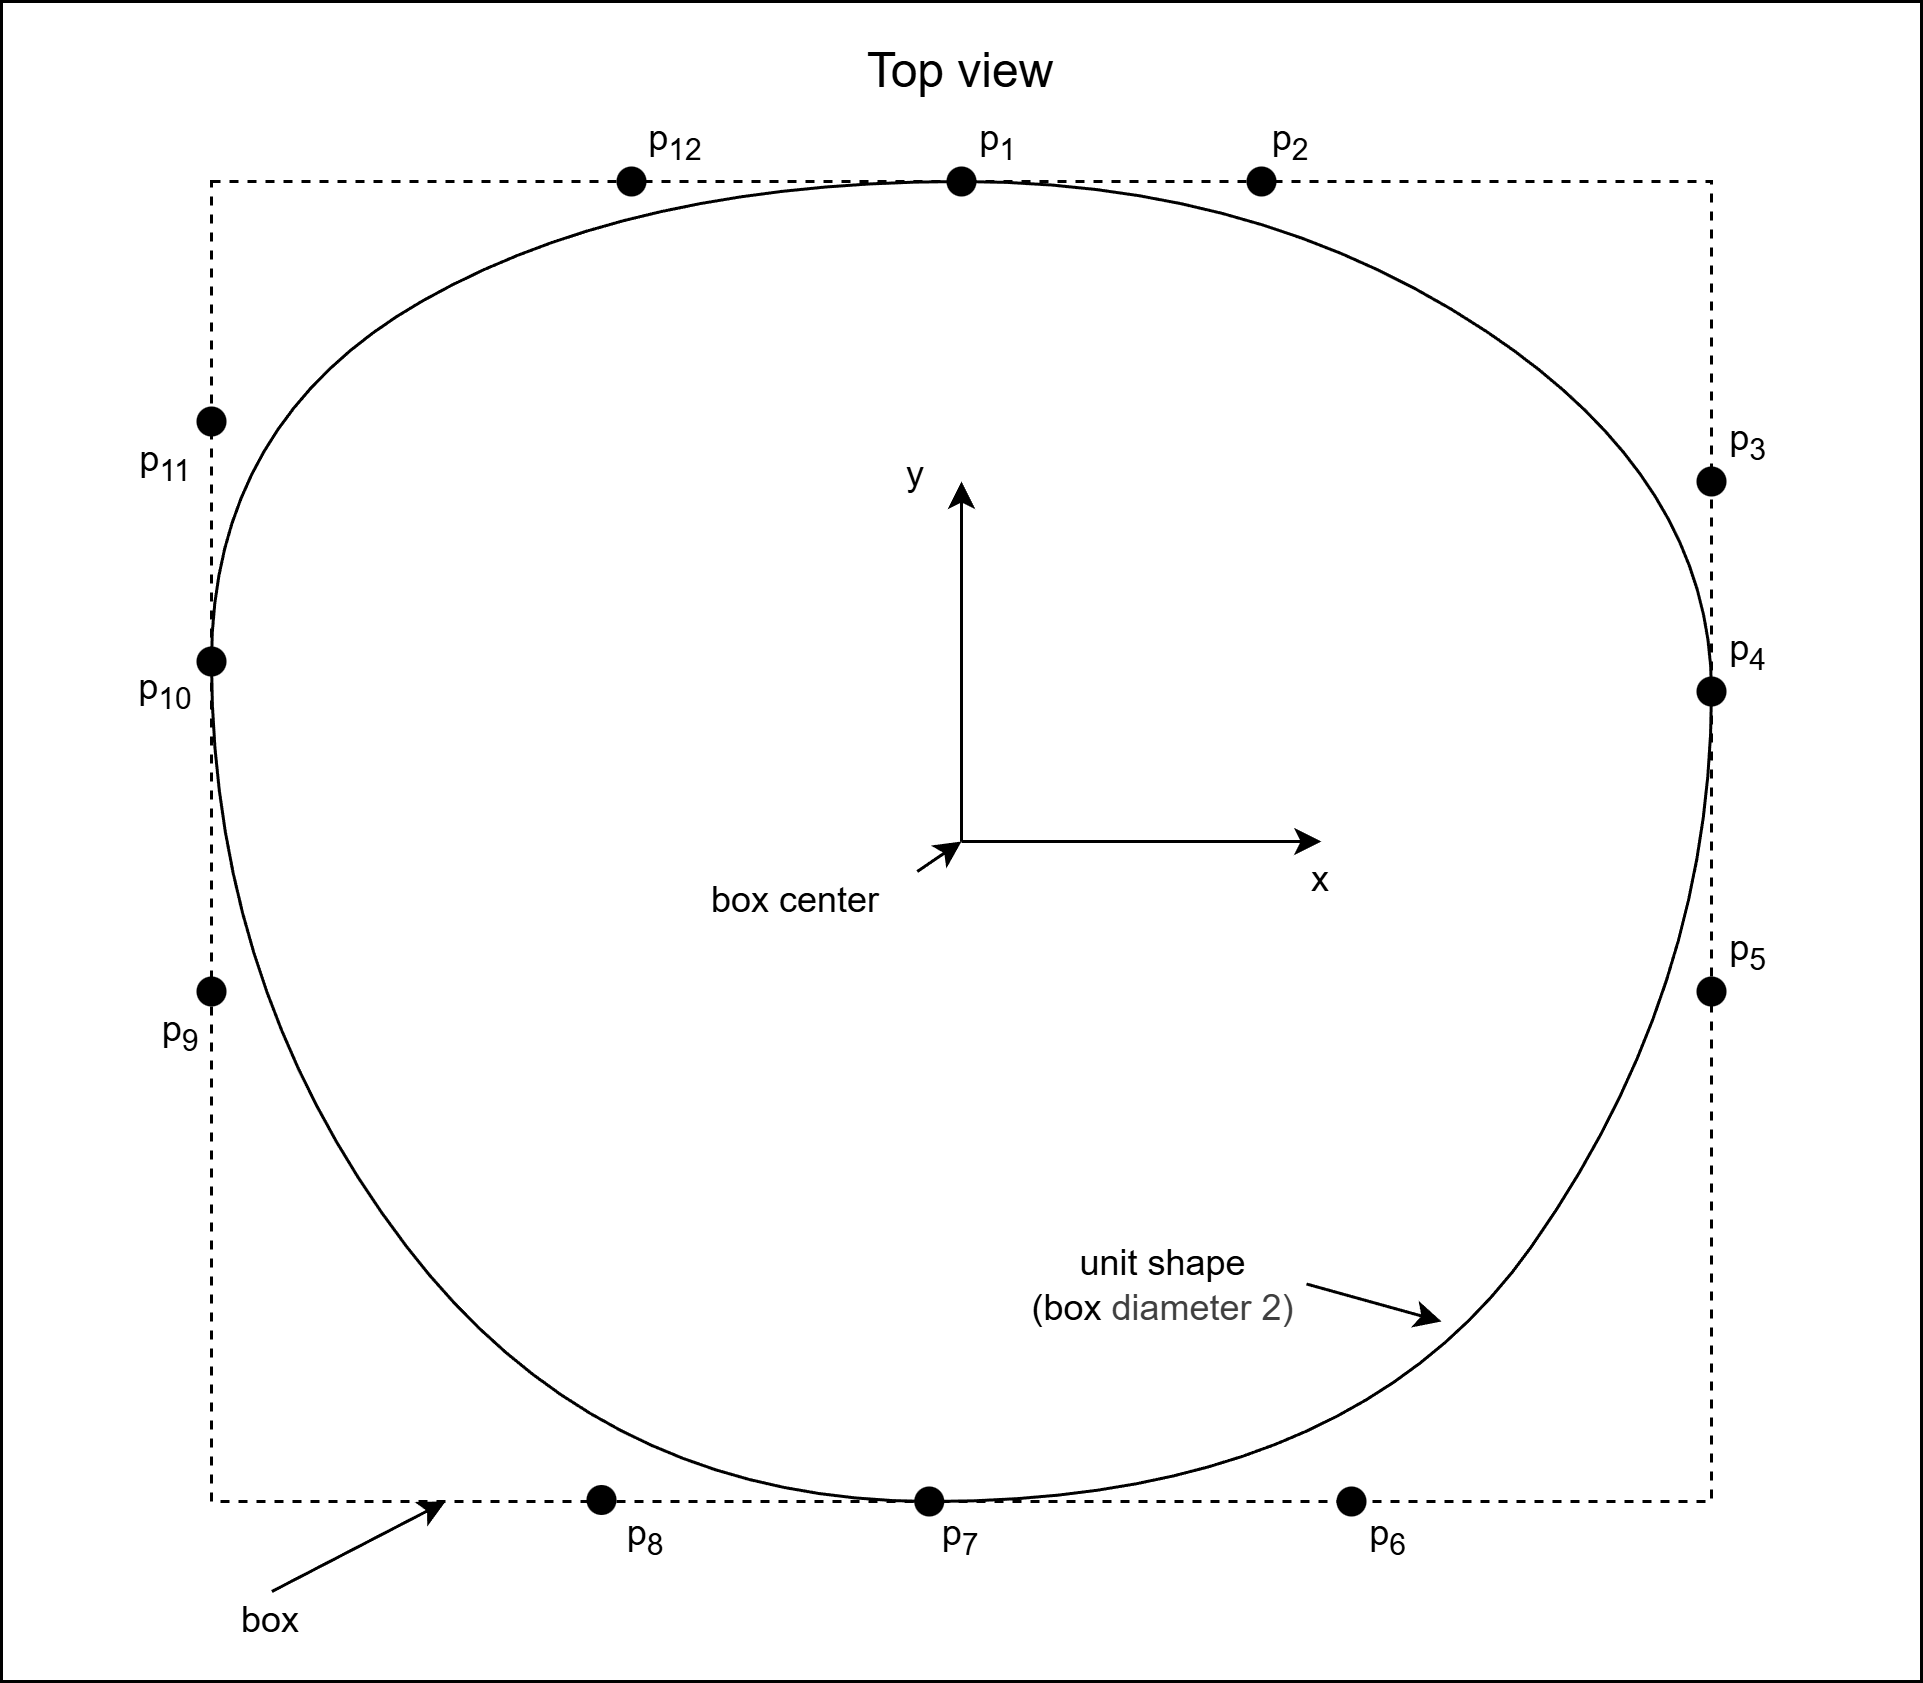

The diagram above was exported from draw.io. Its source (the exported page's mxGraphModel, read from the mxfile embedded in the PNG):
<mxGraphModel dx="807" dy="605" grid="1" gridSize="10" guides="1" tooltips="1" connect="1" arrows="1" fold="1" page="1" pageScale="1" pageWidth="850" pageHeight="1100" math="0" shadow="0">
  <root>
    <mxCell id="0" />
    <mxCell id="1" parent="0" />
    <mxCell id="86" value="" style="rounded=0;whiteSpace=wrap;html=1;" parent="1" vertex="1">
      <mxGeometry x="120" y="280" width="640" height="560" as="geometry" />
    </mxCell>
    <mxCell id="44" value="" style="rounded=0;whiteSpace=wrap;html=1;fillColor=none;dashed=1;rotation=0;movable=1;resizable=1;rotatable=1;deletable=1;editable=1;locked=0;connectable=1;" parent="1" vertex="1">
      <mxGeometry x="190" y="340" width="500" height="440" as="geometry" />
    </mxCell>
    <mxCell id="10" value="Top view" style="text;html=1;align=center;verticalAlign=middle;whiteSpace=wrap;rounded=0;fontSize=16;" parent="1" vertex="1">
      <mxGeometry x="400" y="288" width="80" height="30" as="geometry" />
    </mxCell>
    <mxCell id="15" value="&lt;font style=&quot;color: rgb(0, 0, 0);&quot;&gt;unit shape (box&amp;nbsp;&lt;span style=&quot;background-color: transparent; color: rgb(63, 63, 63);&quot;&gt;diameter 2)&lt;/span&gt;&lt;/font&gt;" style="text;html=1;align=center;verticalAlign=middle;rounded=0;whiteSpace=wrap;" parent="1" vertex="1">
      <mxGeometry x="460" y="690" width="95" height="35" as="geometry" />
    </mxCell>
    <mxCell id="16" value="" style="endArrow=classic;html=1;exitX=1;exitY=0.5;exitDx=0;exitDy=0;" parent="1" source="15" edge="1">
      <mxGeometry width="50" height="50" relative="1" as="geometry">
        <mxPoint x="450" y="550" as="sourcePoint" />
        <mxPoint x="600" y="720" as="targetPoint" />
      </mxGeometry>
    </mxCell>
    <mxCell id="23" value="" style="endArrow=classic;html=1;exitX=1;exitY=0;exitDx=0;exitDy=0;" parent="1" source="31" edge="1">
      <mxGeometry width="50" height="50" relative="1" as="geometry">
        <mxPoint x="519.875" y="480" as="sourcePoint" />
        <mxPoint x="440" y="560" as="targetPoint" />
      </mxGeometry>
    </mxCell>
    <mxCell id="31" value="box center" style="text;html=1;align=center;verticalAlign=middle;whiteSpace=wrap;rounded=0;" parent="1" vertex="1">
      <mxGeometry x="345" y="570" width="80.25" height="20" as="geometry" />
    </mxCell>
    <mxCell id="46" value="" style="group;movable=1;resizable=1;rotatable=1;deletable=1;editable=1;locked=0;connectable=1;" parent="1" vertex="1" connectable="0">
      <mxGeometry x="415" y="430" width="155" height="150" as="geometry" />
    </mxCell>
    <mxCell id="7" value="" style="endArrow=classic;html=1;" parent="46" edge="1">
      <mxGeometry width="50" height="50" relative="1" as="geometry">
        <mxPoint x="25" y="130" as="sourcePoint" />
        <mxPoint x="145" y="130" as="targetPoint" />
      </mxGeometry>
    </mxCell>
    <mxCell id="8" value="" style="endArrow=classic;html=1;" parent="46" edge="1">
      <mxGeometry width="50" height="50" relative="1" as="geometry">
        <mxPoint x="25" y="130" as="sourcePoint" />
        <mxPoint x="25" y="10" as="targetPoint" />
      </mxGeometry>
    </mxCell>
    <mxCell id="11" value="x" style="text;html=1;align=center;verticalAlign=middle;whiteSpace=wrap;rounded=0;" parent="46" vertex="1">
      <mxGeometry x="135" y="135" width="20" height="15" as="geometry" />
    </mxCell>
    <mxCell id="12" value="y" style="text;html=1;align=center;verticalAlign=middle;whiteSpace=wrap;rounded=0;" parent="46" vertex="1">
      <mxGeometry width="20" height="15" as="geometry" />
    </mxCell>
    <mxCell id="53" value="" style="curved=1;endArrow=none;html=1;endFill=0;" parent="1" edge="1">
      <mxGeometry width="50" height="50" relative="1" as="geometry">
        <mxPoint x="440" y="340" as="sourcePoint" />
        <mxPoint x="190" y="500" as="targetPoint" />
        <Array as="points">
          <mxPoint x="330" y="340" />
          <mxPoint x="190" y="420" />
        </Array>
      </mxGeometry>
    </mxCell>
    <mxCell id="54" value="" style="curved=1;endArrow=none;html=1;endFill=0;" parent="1" edge="1">
      <mxGeometry width="50" height="50" relative="1" as="geometry">
        <mxPoint x="190" y="500" as="sourcePoint" />
        <mxPoint x="430" y="780" as="targetPoint" />
        <Array as="points">
          <mxPoint x="190" y="610" />
          <mxPoint x="320" y="780" />
        </Array>
      </mxGeometry>
    </mxCell>
    <mxCell id="55" value="" style="curved=1;endArrow=none;html=1;endFill=0;" parent="1" edge="1">
      <mxGeometry width="50" height="50" relative="1" as="geometry">
        <mxPoint x="690" y="510" as="sourcePoint" />
        <mxPoint x="430" y="780" as="targetPoint" />
        <Array as="points">
          <mxPoint x="690" y="610" />
          <mxPoint x="570" y="780" />
        </Array>
      </mxGeometry>
    </mxCell>
    <mxCell id="56" value="" style="curved=1;endArrow=none;html=1;endFill=0;" parent="1" edge="1">
      <mxGeometry width="50" height="50" relative="1" as="geometry">
        <mxPoint x="440" y="340" as="sourcePoint" />
        <mxPoint x="690" y="510" as="targetPoint" />
        <Array as="points">
          <mxPoint x="540" y="340" />
          <mxPoint x="690" y="440" />
        </Array>
      </mxGeometry>
    </mxCell>
    <mxCell id="5" value="" style="ellipse;whiteSpace=wrap;html=1;aspect=fixed;strokeColor=none;fillColor=#000000;" parent="1" vertex="1">
      <mxGeometry x="435" y="335" width="10" height="10" as="geometry" />
    </mxCell>
    <mxCell id="33" value="p&lt;sub&gt;1&lt;/sub&gt;" style="text;html=1;align=center;verticalAlign=middle;whiteSpace=wrap;rounded=0;" parent="1" vertex="1">
      <mxGeometry x="445" y="318" width="15" height="17" as="geometry" />
    </mxCell>
    <mxCell id="4" value="" style="ellipse;whiteSpace=wrap;html=1;aspect=fixed;strokeColor=none;fillColor=#000000;" parent="1" vertex="1">
      <mxGeometry x="685" y="605" width="10" height="10" as="geometry" />
    </mxCell>
    <mxCell id="6" value="" style="ellipse;whiteSpace=wrap;html=1;aspect=fixed;strokeColor=none;fillColor=#000000;" parent="1" vertex="1">
      <mxGeometry x="565" y="775" width="10" height="10" as="geometry" />
    </mxCell>
    <mxCell id="9" value="" style="ellipse;whiteSpace=wrap;html=1;aspect=fixed;strokeColor=none;fillColor=#000000;" parent="1" vertex="1">
      <mxGeometry x="535" y="335" width="10" height="10" as="geometry" />
    </mxCell>
    <mxCell id="29" value="" style="ellipse;whiteSpace=wrap;html=1;aspect=fixed;strokeColor=none;fillColor=#000000;" parent="1" vertex="1">
      <mxGeometry x="685" y="505" width="10" height="10" as="geometry" />
    </mxCell>
    <mxCell id="30" value="" style="ellipse;whiteSpace=wrap;html=1;aspect=fixed;strokeColor=none;fillColor=#000000;" parent="1" vertex="1">
      <mxGeometry x="685" y="435" width="10" height="10" as="geometry" />
    </mxCell>
    <mxCell id="34" value="p&lt;sub&gt;2&lt;/sub&gt;" style="text;html=1;align=center;verticalAlign=middle;whiteSpace=wrap;rounded=0;" parent="1" vertex="1">
      <mxGeometry x="540.25" y="318" width="19.75" height="17" as="geometry" />
    </mxCell>
    <mxCell id="35" value="p&lt;sub&gt;3&lt;/sub&gt;" style="text;html=1;align=center;verticalAlign=middle;whiteSpace=wrap;rounded=0;" parent="1" vertex="1">
      <mxGeometry x="695" y="418" width="15" height="17" as="geometry" />
    </mxCell>
    <mxCell id="36" value="p&lt;sub&gt;7&lt;/sub&gt;" style="text;html=1;align=center;verticalAlign=middle;whiteSpace=wrap;rounded=0;" parent="1" vertex="1">
      <mxGeometry x="430.13" y="783" width="19.75" height="17" as="geometry" />
    </mxCell>
    <mxCell id="38" value="p&lt;sub&gt;6&lt;/sub&gt;" style="text;html=1;align=center;verticalAlign=middle;whiteSpace=wrap;rounded=0;" parent="1" vertex="1">
      <mxGeometry x="575" y="783" width="15" height="17" as="geometry" />
    </mxCell>
    <mxCell id="62" value="p&lt;sub&gt;4&lt;/sub&gt;" style="text;html=1;align=center;verticalAlign=middle;whiteSpace=wrap;rounded=0;" parent="1" vertex="1">
      <mxGeometry x="695" y="488" width="15" height="17" as="geometry" />
    </mxCell>
    <mxCell id="63" value="p&lt;sub&gt;5&lt;/sub&gt;" style="text;html=1;align=center;verticalAlign=middle;whiteSpace=wrap;rounded=0;" parent="1" vertex="1">
      <mxGeometry x="695" y="588" width="15" height="17" as="geometry" />
    </mxCell>
    <mxCell id="64" value="" style="ellipse;whiteSpace=wrap;html=1;aspect=fixed;strokeColor=none;fillColor=#000000;" parent="1" vertex="1">
      <mxGeometry x="424.25" y="775" width="10" height="10" as="geometry" />
    </mxCell>
    <mxCell id="66" value="" style="ellipse;whiteSpace=wrap;html=1;aspect=fixed;strokeColor=none;fillColor=#000000;" parent="1" vertex="1">
      <mxGeometry x="315" y="774.5" width="10" height="10" as="geometry" />
    </mxCell>
    <mxCell id="67" value="" style="ellipse;whiteSpace=wrap;html=1;aspect=fixed;strokeColor=none;fillColor=#000000;" parent="1" vertex="1">
      <mxGeometry x="185" y="495" width="10" height="10" as="geometry" />
    </mxCell>
    <mxCell id="68" value="" style="ellipse;whiteSpace=wrap;html=1;aspect=fixed;strokeColor=none;fillColor=#000000;" parent="1" vertex="1">
      <mxGeometry x="185" y="605" width="10" height="10" as="geometry" />
    </mxCell>
    <mxCell id="69" value="" style="ellipse;whiteSpace=wrap;html=1;aspect=fixed;strokeColor=none;fillColor=#000000;" parent="1" vertex="1">
      <mxGeometry x="185" y="415" width="10" height="10" as="geometry" />
    </mxCell>
    <mxCell id="70" value="" style="ellipse;whiteSpace=wrap;html=1;aspect=fixed;strokeColor=none;fillColor=#000000;" parent="1" vertex="1">
      <mxGeometry x="325" y="335" width="10" height="10" as="geometry" />
    </mxCell>
    <mxCell id="71" value="p&lt;sub&gt;8&lt;/sub&gt;" style="text;html=1;align=center;verticalAlign=middle;whiteSpace=wrap;rounded=0;" parent="1" vertex="1">
      <mxGeometry x="325" y="783" width="19.75" height="17" as="geometry" />
    </mxCell>
    <mxCell id="72" value="p&lt;sub&gt;9&lt;/sub&gt;" style="text;html=1;align=center;verticalAlign=middle;whiteSpace=wrap;rounded=0;" parent="1" vertex="1">
      <mxGeometry x="170" y="615" width="19.75" height="17" as="geometry" />
    </mxCell>
    <mxCell id="73" value="p&lt;sub&gt;10&lt;/sub&gt;" style="text;html=1;align=center;verticalAlign=middle;whiteSpace=wrap;rounded=0;" parent="1" vertex="1">
      <mxGeometry x="165.25" y="501.5" width="19.75" height="17" as="geometry" />
    </mxCell>
    <mxCell id="74" value="p&lt;sub&gt;11&lt;/sub&gt;" style="text;html=1;align=center;verticalAlign=middle;whiteSpace=wrap;rounded=0;" parent="1" vertex="1">
      <mxGeometry x="165.25" y="425" width="19.75" height="17" as="geometry" />
    </mxCell>
    <mxCell id="75" value="p&lt;sub&gt;12&lt;/sub&gt;" style="text;html=1;align=center;verticalAlign=middle;whiteSpace=wrap;rounded=0;" parent="1" vertex="1">
      <mxGeometry x="335" y="318" width="19.75" height="17" as="geometry" />
    </mxCell>
    <mxCell id="87" value="box" style="text;html=1;align=center;verticalAlign=middle;whiteSpace=wrap;rounded=0;" parent="1" vertex="1">
      <mxGeometry x="170" y="810" width="80.25" height="20" as="geometry" />
    </mxCell>
    <mxCell id="88" value="" style="endArrow=classic;html=1;exitX=0.5;exitY=0;exitDx=0;exitDy=0;entryX=0.156;entryY=1;entryDx=0;entryDy=0;entryPerimeter=0;" parent="1" source="87" target="44" edge="1">
      <mxGeometry width="50" height="50" relative="1" as="geometry">
        <mxPoint x="435" y="580" as="sourcePoint" />
        <mxPoint x="450" y="570" as="targetPoint" />
      </mxGeometry>
    </mxCell>
  </root>
</mxGraphModel>